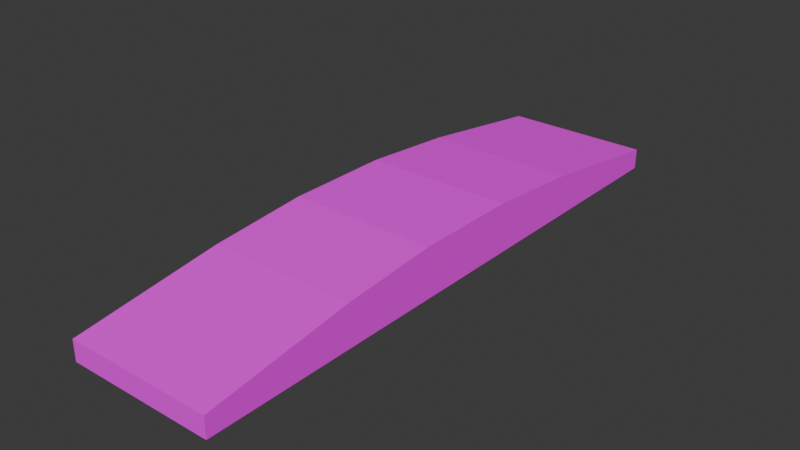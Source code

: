 # Source: lever_base.blend  (saved by Blender 4.5.90; exported with 4.5.12 LTS)
import bpy
from mathutils import Matrix  # noqa: F401  (used for matrix-valued properties, if any)

bpy.ops.wm.read_factory_settings(use_empty=True)
scene = bpy.context.scene
scene.name = 'Scene'

# ---- collections
col_collection = bpy.data.collections.new('Collection'); scene.collection.children.link(col_collection)

# ---- images (referenced by path relative to the original .blend; pixels are not part of the script)
import os
ASSET_DIR = os.environ.get("B2B_ASSET_DIR", "")  # directory of the original .blend (textures are referenced by path, not embedded)
HERE = os.path.dirname(os.path.abspath(__file__))  # packed textures are extracted next to this script under _unpacked/

def load_image(name, relpath, width, height, colorspace="sRGB"):
    """Load a texture the original file referenced (path relative to the .blend, or extracted next to this script)."""
    p = next((c for c in (os.path.join(HERE, relpath), os.path.join(ASSET_DIR, relpath)) if relpath and os.path.exists(c)), "")
    if p:
        img = bpy.data.images.load(p, check_existing=True)
        img.name = name
    else:  # same state as the original file: an image datablock whose file is absent (Cycles renders it pink)
        img = bpy.data.images.new(name, width, height)
        img.source = "FILE"
        img.filepath = "//" + (relpath or name)
    img.colorspace_settings.name = colorspace
    return img
img_lever_base_png = load_image('lever_base.png', 'lever_base.png', 1024, 1024, 'sRGB')

# ---- materials (node trees are filled in below, after node groups)
mat_material = bpy.data.materials.new('Material')
mat_material.alpha_threshold = 0.0
mat_material.roughness = 0.5
mat_material.line_color = (0.0, 0.0, 0.0, 1.0)

# ---- material node trees
mat_material.use_nodes = True; mat_material.node_tree.nodes.clear()
_N = mat_material.node_tree.nodes; _L = mat_material.node_tree.links
n0 = _N.new('ShaderNodeOutputMaterial'); n0.name = 'Material Output'; n0.location = (200, 100)
n1 = _N.new('ShaderNodeBsdfPrincipled'); n1.name = 'Principled BSDF'; n1.location = (-200, 100)
n1.inputs[2].default_value = 1.0
n1.inputs[3].default_value = 1.45
n2 = _N.new('ShaderNodeTexImage'); n2.name = 'Image Texture'; n2.location = (-490, 80)
n2.image = img_lever_base_png
n2.interpolation = 'Closest'
_L.new(n1.outputs[0], n0.inputs[0])
_L.new(n2.outputs[0], n1.inputs[0])
n0.is_active_output = True

# ---- world
world_world = bpy.data.worlds.new('World'); scene.world = world_world
world_world.use_nodes = True; world_world.node_tree.nodes.clear()
_N = world_world.node_tree.nodes; _L = world_world.node_tree.links
n0 = _N.new('ShaderNodeOutputWorld'); n0.name = 'World Output'; n0.location = (200, 100)
n1 = _N.new('ShaderNodeBackground'); n1.name = 'Background'; n1.location = (-200, 100)
n1.inputs[0].default_value = (0.05088, 0.05088, 0.05088, 1.0)
_L.new(n1.outputs[0], n0.inputs[0])
n0.is_active_output = True
world_world.color = (0.05088, 0.05088, 0.05088)
world_world.sun_shadow_jitter_overblur = 0.0

# ---- meshes
me_cube = bpy.data.meshes.new('Cube')
me_cube.from_pydata([(0.125, 0.5, 0.04848), (0.125, 0.5, 0.01348), (0.125, -0.5, 0.04848), (0.125, -0.5, 0.01348), (-0.125, 0.5, 0.04848), (-0.125, 0.5, 0.01348), (-0.125, -0.5, 0.04848), (-0.125, -0.5, 0.01348), (-0.125, 0.2533, 0.01348), (-0.125, 0.08898, 0.01348), (-0.125, -0.08898, 0.01348), (-0.125, -0.2533, 0.01348), (0.125, 0.2533, 0.08348), (0.125, 0.08898, 0.09723), (0.125, -0.08898, 0.09723), (0.125, -0.2533, 0.08348), (-0.125, -0.2533, 0.08348), (-0.125, -0.08898, 0.09723), (-0.125, 0.08898, 0.09723), (-0.125, 0.2533, 0.08348), (0.125, -0.2533, 0.01348), (0.125, -0.08898, 0.01348), (0.125, 0.08898, 0.01348), (0.125, 0.2533, 0.01348)], [], [(15, 16, 6, 2), (3, 2, 6, 7), (8, 19, 4, 5), (20, 15, 2, 3), (5, 4, 0, 1), (1, 0, 12, 23), (23, 12, 13, 22), (22, 13, 14, 21), (21, 14, 15, 20), (7, 6, 16, 11), (11, 16, 17, 10), (10, 17, 18, 9), (9, 18, 19, 8), (0, 4, 19, 12), (12, 19, 18, 13), (13, 18, 17, 14), (14, 17, 16, 15), (5, 1, 23, 8), (8, 23, 22, 9), (9, 22, 21, 10), (10, 21, 20, 11), (11, 20, 3, 7)])
_uv = me_cube.uv_layers.new(name='UVMap')
_uv.uv.foreach_set('vector', [0.3739, 0.6238, 0.2497, 0.6238, 0.2497, 0.5, 0.3739, 0.5, 0.1295, 0.872, 0.1295, 0.872, 0.1295, 0.872, 0.1295, 0.872, 0.1295, 0.872, 0.1295, 0.872, 0.1295, 0.872, 0.1295, 0.872, 0.1295, 0.872, 0.1295, 0.872, 0.1295, 0.872, 0.1295, 0.872, 0.1295, 0.872, 0.1295, 0.872, 0.1295, 0.872, 0.1295, 0.872, 0.1295, 0.872, 0.1295, 0.872, 0.1295, 0.872, 0.1295, 0.872, 0.1295, 0.872, 0.1295, 0.872, 0.1295, 0.872, 0.1295, 0.872, 0.1295, 0.872, 0.1295, 0.872, 0.1295, 0.872, 0.1295, 0.872, 0.1295, 0.872, 0.1295, 0.872, 0.1295, 0.872, 0.1295, 0.872, 0.1295, 0.872, 0.1295, 0.872, 0.1295, 0.872, 0.1295, 0.872, 0.1295, 0.872, 0.1295, 0.872, 0.1295, 0.872, 0.1295, 0.872, 0.1295, 0.872, 0.1295, 0.872, 0.1295, 0.872, 0.1295, 0.872, 0.1295, 0.872, 0.1295, 0.872, 0.1295, 0.872, 0.1295, 0.872, 0.3739, 1.0, 0.2497, 1.0, 0.2497, 0.8762, 0.3739, 0.8762, 0.3739, 0.8762, 0.2497, 0.8762, 0.2497, 0.7942, 0.3739, 0.7942, 0.3739, 0.7942, 0.2497, 0.7942, 0.2497, 0.7058, 0.3739, 0.7058, 0.3739, 0.7058, 0.2497, 0.7058, 0.2497, 0.6238, 0.3739, 0.6238, 0.1295, 0.872, 0.1295, 0.872, 0.1295, 0.872, 0.1295, 0.872, 0.1295, 0.872, 0.1295, 0.872, 0.1295, 0.872, 0.1295, 0.872, 0.1295, 0.872, 0.1295, 0.872, 0.1295, 0.872, 0.1295, 0.872, 0.1295, 0.872, 0.1295, 0.872, 0.1295, 0.872, 0.1295, 0.872, 0.1295, 0.872, 0.1295, 0.872, 0.1295, 0.872, 0.1295, 0.872])
me_cube.materials.append(mat_material)
me_cube.use_mirror_vertex_groups = False
me_cube.update()

# ---- objects
ob_cube = bpy.data.objects.new('Cube', me_cube)

# ---- transforms, parenting, visibility, modifiers, constraints
ob_cube.location = (0.0, 0.0, 0.0)
ob_cube.lock_rotations_4d = False
ob_cube.empty_display_type = 'ARROWS'
ob_cube.lineart.crease_threshold = 0.0

# ---- collection membership
col_collection.objects.link(ob_cube)

# ---- scene / render settings (as saved in the file)
scene.frame_start = 1; scene.frame_end = 250; scene.frame_set(1)
scene.render.engine = 'BLENDER_EEVEE_NEXT'
bpy.context.view_layer.update()

# ---- added for rendering (the .blend has no active camera and no usable light): camera, sun
cam_auto = bpy.data.cameras.new('AutoCamera')
cam_auto.lens = 50.0
cam_auto.sensor_width = 36.0
cam_auto.clip_end = 1000.0
ob_auto_camera = bpy.data.objects.new('AutoCamera', cam_auto)
scene.collection.objects.link(ob_auto_camera)
ob_auto_camera.location = (0.956842, -1.14821, 0.820831)
ob_auto_camera.rotation_euler = (1.09748, -7.21219e-08, 0.694738)
scene.camera = ob_auto_camera
light_auto_sun = bpy.data.lights.new('AutoSun', 'SUN')
light_auto_sun.energy = 3.0
light_auto_sun.angle = 0.0523599
ob_auto_sun = bpy.data.objects.new('AutoSun', light_auto_sun)
scene.collection.objects.link(ob_auto_sun)
ob_auto_sun.rotation_euler = (0.872665, 0.174533, 0.523599)
bpy.context.view_layer.update()
